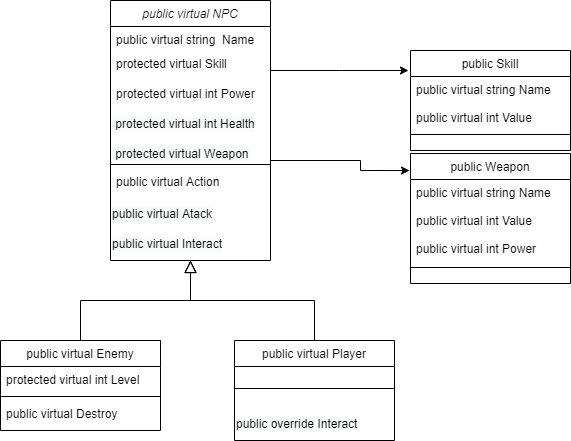

The diagram above was exported from draw.io. Its source (the exported page's mxGraphModel, read from the mxfile embedded in the PNG):
<mxGraphModel dx="1422" dy="804" grid="1" gridSize="10" guides="1" tooltips="1" connect="1" arrows="1" fold="1" page="1" pageScale="1" pageWidth="827" pageHeight="1169" math="0" shadow="0">
  <root>
    <mxCell id="WIyWlLk6GJQsqaUBKTNV-0" />
    <mxCell id="WIyWlLk6GJQsqaUBKTNV-1" parent="WIyWlLk6GJQsqaUBKTNV-0" />
    <mxCell id="zkfFHV4jXpPFQw0GAbJ--0" value="public virtual NPC" style="swimlane;fontStyle=2;align=center;verticalAlign=top;childLayout=stackLayout;horizontal=1;startSize=26;horizontalStack=0;resizeParent=1;resizeLast=0;collapsible=1;marginBottom=0;rounded=0;shadow=0;strokeWidth=1;" parent="WIyWlLk6GJQsqaUBKTNV-1" vertex="1">
      <mxGeometry x="210" y="70" width="160" height="260" as="geometry">
        <mxRectangle x="230" y="140" width="160" height="26" as="alternateBounds" />
      </mxGeometry>
    </mxCell>
    <mxCell id="zkfFHV4jXpPFQw0GAbJ--1" value="public virtual string  Name" style="text;align=left;verticalAlign=top;spacingLeft=4;spacingRight=4;overflow=hidden;rotatable=0;points=[[0,0.5],[1,0.5]];portConstraint=eastwest;" parent="zkfFHV4jXpPFQw0GAbJ--0" vertex="1">
      <mxGeometry y="26" width="160" height="24" as="geometry" />
    </mxCell>
    <mxCell id="zkfFHV4jXpPFQw0GAbJ--2" value="protected virtual Skill" style="text;align=left;verticalAlign=top;spacingLeft=4;spacingRight=4;overflow=hidden;rotatable=0;points=[[0,0.5],[1,0.5]];portConstraint=eastwest;rounded=0;shadow=0;html=0;" parent="zkfFHV4jXpPFQw0GAbJ--0" vertex="1">
      <mxGeometry y="50" width="160" height="30" as="geometry" />
    </mxCell>
    <mxCell id="zkfFHV4jXpPFQw0GAbJ--3" value="protected virtual int Power&#10;&#10;" style="text;align=left;verticalAlign=top;spacingLeft=4;spacingRight=4;overflow=hidden;rotatable=0;points=[[0,0.5],[1,0.5]];portConstraint=eastwest;rounded=0;shadow=0;html=0;" parent="zkfFHV4jXpPFQw0GAbJ--0" vertex="1">
      <mxGeometry y="80" width="160" height="30" as="geometry" />
    </mxCell>
    <mxCell id="kaHYv8jprsUlRtLic6YH-35" value="&lt;span style=&quot;color: rgb(0 , 0 , 0) ; font-family: &amp;#34;helvetica&amp;#34; ; font-size: 12px ; font-style: normal ; font-weight: 400 ; letter-spacing: normal ; text-align: left ; text-indent: 0px ; text-transform: none ; word-spacing: 0px ; background-color: rgb(248 , 249 , 250) ; display: inline ; float: none&quot;&gt;&amp;nbsp;protected virtual int Health&lt;/span&gt;" style="text;whiteSpace=wrap;html=1;" vertex="1" parent="zkfFHV4jXpPFQw0GAbJ--0">
      <mxGeometry y="110" width="160" height="30" as="geometry" />
    </mxCell>
    <mxCell id="kaHYv8jprsUlRtLic6YH-29" value="&lt;span style=&quot;color: rgb(0 , 0 , 0) ; font-family: &amp;#34;helvetica&amp;#34; ; font-size: 12px ; font-style: normal ; font-weight: 400 ; letter-spacing: normal ; text-align: left ; text-indent: 0px ; text-transform: none ; word-spacing: 0px ; background-color: rgb(248 , 249 , 250) ; display: inline ; float: none&quot;&gt;&amp;nbsp;protected virtual Weapon&lt;/span&gt;" style="text;whiteSpace=wrap;html=1;" vertex="1" parent="zkfFHV4jXpPFQw0GAbJ--0">
      <mxGeometry y="140" width="160" height="20" as="geometry" />
    </mxCell>
    <mxCell id="zkfFHV4jXpPFQw0GAbJ--4" value="" style="line;html=1;strokeWidth=1;align=left;verticalAlign=middle;spacingTop=-1;spacingLeft=3;spacingRight=3;rotatable=0;labelPosition=right;points=[];portConstraint=eastwest;" parent="zkfFHV4jXpPFQw0GAbJ--0" vertex="1">
      <mxGeometry y="160" width="160" height="8" as="geometry" />
    </mxCell>
    <mxCell id="zkfFHV4jXpPFQw0GAbJ--5" value="public virtual Action&#10;&#10;&#10;&#10;" style="text;align=left;verticalAlign=top;spacingLeft=4;spacingRight=4;overflow=hidden;rotatable=0;points=[[0,0.5],[1,0.5]];portConstraint=eastwest;" parent="zkfFHV4jXpPFQw0GAbJ--0" vertex="1">
      <mxGeometry y="168" width="160" height="32" as="geometry" />
    </mxCell>
    <mxCell id="kaHYv8jprsUlRtLic6YH-31" value="&lt;span style=&quot;color: rgb(0, 0, 0); font-family: helvetica; font-size: 12px; font-style: normal; font-weight: 400; letter-spacing: normal; text-align: left; text-indent: 0px; text-transform: none; word-spacing: 0px; background-color: rgb(248, 249, 250); display: inline; float: none;&quot;&gt;public virtual Atack&lt;/span&gt;" style="text;whiteSpace=wrap;html=1;" vertex="1" parent="zkfFHV4jXpPFQw0GAbJ--0">
      <mxGeometry y="200" width="160" height="30" as="geometry" />
    </mxCell>
    <mxCell id="kaHYv8jprsUlRtLic6YH-30" value="&lt;span style=&quot;color: rgb(0, 0, 0); font-family: helvetica; font-size: 12px; font-style: normal; font-weight: 400; letter-spacing: normal; text-align: left; text-indent: 0px; text-transform: none; word-spacing: 0px; background-color: rgb(248, 249, 250); display: inline; float: none;&quot;&gt;public virtual Interact&lt;/span&gt;&lt;br style=&quot;padding: 0px; margin: 0px; color: rgb(0, 0, 0); font-family: helvetica; font-size: 12px; font-style: normal; font-weight: 400; letter-spacing: normal; text-align: left; text-indent: 0px; text-transform: none; word-spacing: 0px; background-color: rgb(248, 249, 250);&quot;&gt;" style="text;whiteSpace=wrap;html=1;" vertex="1" parent="zkfFHV4jXpPFQw0GAbJ--0">
      <mxGeometry y="230" width="160" height="30" as="geometry" />
    </mxCell>
    <mxCell id="zkfFHV4jXpPFQw0GAbJ--6" value="public virtual Enemy" style="swimlane;fontStyle=0;align=center;verticalAlign=top;childLayout=stackLayout;horizontal=1;startSize=26;horizontalStack=0;resizeParent=1;resizeLast=0;collapsible=1;marginBottom=0;rounded=0;shadow=0;strokeWidth=1;" parent="WIyWlLk6GJQsqaUBKTNV-1" vertex="1">
      <mxGeometry x="100" y="410" width="160" height="90" as="geometry">
        <mxRectangle x="120" y="360" width="160" height="26" as="alternateBounds" />
      </mxGeometry>
    </mxCell>
    <mxCell id="zkfFHV4jXpPFQw0GAbJ--7" value="protected virtual int Level" style="text;align=left;verticalAlign=top;spacingLeft=4;spacingRight=4;overflow=hidden;rotatable=0;points=[[0,0.5],[1,0.5]];portConstraint=eastwest;" parent="zkfFHV4jXpPFQw0GAbJ--6" vertex="1">
      <mxGeometry y="26" width="160" height="26" as="geometry" />
    </mxCell>
    <mxCell id="zkfFHV4jXpPFQw0GAbJ--9" value="" style="line;html=1;strokeWidth=1;align=left;verticalAlign=middle;spacingTop=-1;spacingLeft=3;spacingRight=3;rotatable=0;labelPosition=right;points=[];portConstraint=eastwest;" parent="zkfFHV4jXpPFQw0GAbJ--6" vertex="1">
      <mxGeometry y="52" width="160" height="8" as="geometry" />
    </mxCell>
    <mxCell id="zkfFHV4jXpPFQw0GAbJ--11" value="public virtual Destroy" style="text;align=left;verticalAlign=top;spacingLeft=4;spacingRight=4;overflow=hidden;rotatable=0;points=[[0,0.5],[1,0.5]];portConstraint=eastwest;" parent="zkfFHV4jXpPFQw0GAbJ--6" vertex="1">
      <mxGeometry y="60" width="160" height="26" as="geometry" />
    </mxCell>
    <mxCell id="zkfFHV4jXpPFQw0GAbJ--12" value="" style="endArrow=block;endSize=10;endFill=0;shadow=0;strokeWidth=1;rounded=0;edgeStyle=elbowEdgeStyle;elbow=vertical;" parent="WIyWlLk6GJQsqaUBKTNV-1" source="zkfFHV4jXpPFQw0GAbJ--6" target="zkfFHV4jXpPFQw0GAbJ--0" edge="1">
      <mxGeometry width="160" relative="1" as="geometry">
        <mxPoint x="200" y="203" as="sourcePoint" />
        <mxPoint x="200" y="203" as="targetPoint" />
      </mxGeometry>
    </mxCell>
    <mxCell id="zkfFHV4jXpPFQw0GAbJ--13" value="public virtual Player" style="swimlane;fontStyle=0;align=center;verticalAlign=top;childLayout=stackLayout;horizontal=1;startSize=26;horizontalStack=0;resizeParent=1;resizeLast=0;collapsible=1;marginBottom=0;rounded=0;shadow=0;strokeWidth=1;" parent="WIyWlLk6GJQsqaUBKTNV-1" vertex="1">
      <mxGeometry x="334" y="410" width="160" height="100" as="geometry">
        <mxRectangle x="340" y="380" width="170" height="26" as="alternateBounds" />
      </mxGeometry>
    </mxCell>
    <mxCell id="zkfFHV4jXpPFQw0GAbJ--15" value="" style="line;html=1;strokeWidth=1;align=left;verticalAlign=middle;spacingTop=-1;spacingLeft=3;spacingRight=3;rotatable=0;labelPosition=right;points=[];portConstraint=eastwest;" parent="zkfFHV4jXpPFQw0GAbJ--13" vertex="1">
      <mxGeometry y="26" width="160" height="44" as="geometry" />
    </mxCell>
    <mxCell id="kaHYv8jprsUlRtLic6YH-38" value="&lt;span style=&quot;color: rgb(0 , 0 , 0) ; font-family: &amp;#34;helvetica&amp;#34; ; font-size: 12px ; font-style: normal ; font-weight: 400 ; letter-spacing: normal ; text-align: left ; text-indent: 0px ; text-transform: none ; word-spacing: 0px ; background-color: rgb(248 , 249 , 250) ; display: inline ; float: none&quot;&gt;public override Interact&lt;/span&gt;" style="text;whiteSpace=wrap;html=1;" vertex="1" parent="zkfFHV4jXpPFQw0GAbJ--13">
      <mxGeometry y="70" width="160" height="20" as="geometry" />
    </mxCell>
    <mxCell id="kaHYv8jprsUlRtLic6YH-39" style="edgeStyle=orthogonalEdgeStyle;rounded=0;orthogonalLoop=1;jettySize=auto;html=1;exitX=0.5;exitY=1;exitDx=0;exitDy=0;endArrow=classic;endFill=1;" edge="1" parent="zkfFHV4jXpPFQw0GAbJ--13" source="kaHYv8jprsUlRtLic6YH-38" target="kaHYv8jprsUlRtLic6YH-38">
      <mxGeometry relative="1" as="geometry" />
    </mxCell>
    <mxCell id="zkfFHV4jXpPFQw0GAbJ--16" value="" style="endArrow=block;endSize=10;endFill=0;shadow=0;strokeWidth=1;rounded=0;edgeStyle=elbowEdgeStyle;elbow=vertical;" parent="WIyWlLk6GJQsqaUBKTNV-1" source="zkfFHV4jXpPFQw0GAbJ--13" target="zkfFHV4jXpPFQw0GAbJ--0" edge="1">
      <mxGeometry width="160" relative="1" as="geometry">
        <mxPoint x="210" y="373" as="sourcePoint" />
        <mxPoint x="310" y="271" as="targetPoint" />
      </mxGeometry>
    </mxCell>
    <mxCell id="kaHYv8jprsUlRtLic6YH-4" value="" style="endArrow=classic;shadow=0;strokeWidth=1;rounded=0;endFill=1;edgeStyle=elbowEdgeStyle;elbow=vertical;" edge="1" parent="WIyWlLk6GJQsqaUBKTNV-1">
      <mxGeometry x="0.5" y="41" relative="1" as="geometry">
        <mxPoint x="370" y="140" as="sourcePoint" />
        <mxPoint x="508" y="140" as="targetPoint" />
        <mxPoint x="-40" y="32" as="offset" />
      </mxGeometry>
    </mxCell>
    <mxCell id="kaHYv8jprsUlRtLic6YH-26" value="public Skill" style="swimlane;fontStyle=0;align=center;verticalAlign=top;childLayout=stackLayout;horizontal=1;startSize=26;horizontalStack=0;resizeParent=1;resizeLast=0;collapsible=1;marginBottom=0;rounded=0;shadow=0;strokeWidth=1;" vertex="1" parent="WIyWlLk6GJQsqaUBKTNV-1">
      <mxGeometry x="510" y="120" width="160" height="100" as="geometry">
        <mxRectangle x="340" y="380" width="170" height="26" as="alternateBounds" />
      </mxGeometry>
    </mxCell>
    <mxCell id="kaHYv8jprsUlRtLic6YH-27" value="public virtual string Name&#10;&#10;public virtual int Value" style="text;align=left;verticalAlign=top;spacingLeft=4;spacingRight=4;overflow=hidden;rotatable=0;points=[[0,0.5],[1,0.5]];portConstraint=eastwest;" vertex="1" parent="kaHYv8jprsUlRtLic6YH-26">
      <mxGeometry y="26" width="160" height="54" as="geometry" />
    </mxCell>
    <mxCell id="kaHYv8jprsUlRtLic6YH-28" value="" style="line;html=1;strokeWidth=1;align=left;verticalAlign=middle;spacingTop=-1;spacingLeft=3;spacingRight=3;rotatable=0;labelPosition=right;points=[];portConstraint=eastwest;" vertex="1" parent="kaHYv8jprsUlRtLic6YH-26">
      <mxGeometry y="80" width="160" height="8" as="geometry" />
    </mxCell>
    <mxCell id="kaHYv8jprsUlRtLic6YH-32" value="public Weapon" style="swimlane;fontStyle=0;align=center;verticalAlign=top;childLayout=stackLayout;horizontal=1;startSize=26;horizontalStack=0;resizeParent=1;resizeLast=0;collapsible=1;marginBottom=0;rounded=0;shadow=0;strokeWidth=1;" vertex="1" parent="WIyWlLk6GJQsqaUBKTNV-1">
      <mxGeometry x="510" y="223" width="160" height="130" as="geometry">
        <mxRectangle x="529" y="223" width="170" height="26" as="alternateBounds" />
      </mxGeometry>
    </mxCell>
    <mxCell id="kaHYv8jprsUlRtLic6YH-33" value="public virtual string Name&#10;&#10;public virtual int Value&#10;&#10;public virtual int Power" style="text;align=left;verticalAlign=top;spacingLeft=4;spacingRight=4;overflow=hidden;rotatable=0;points=[[0,0.5],[1,0.5]];portConstraint=eastwest;" vertex="1" parent="kaHYv8jprsUlRtLic6YH-32">
      <mxGeometry y="26" width="160" height="84" as="geometry" />
    </mxCell>
    <mxCell id="kaHYv8jprsUlRtLic6YH-34" value="" style="line;html=1;strokeWidth=1;align=left;verticalAlign=middle;spacingTop=-1;spacingLeft=3;spacingRight=3;rotatable=0;labelPosition=right;points=[];portConstraint=eastwest;" vertex="1" parent="kaHYv8jprsUlRtLic6YH-32">
      <mxGeometry y="110" width="160" height="8" as="geometry" />
    </mxCell>
    <mxCell id="kaHYv8jprsUlRtLic6YH-36" style="edgeStyle=orthogonalEdgeStyle;rounded=0;orthogonalLoop=1;jettySize=auto;html=1;exitX=1;exitY=0.5;exitDx=0;exitDy=0;entryX=-0.006;entryY=0.131;entryDx=0;entryDy=0;entryPerimeter=0;" edge="1" parent="WIyWlLk6GJQsqaUBKTNV-1" source="kaHYv8jprsUlRtLic6YH-29" target="kaHYv8jprsUlRtLic6YH-32">
      <mxGeometry relative="1" as="geometry">
        <mxPoint x="511" y="265" as="targetPoint" />
        <Array as="points">
          <mxPoint x="370" y="230" />
          <mxPoint x="460" y="230" />
          <mxPoint x="460" y="240" />
          <mxPoint x="509" y="240" />
        </Array>
      </mxGeometry>
    </mxCell>
  </root>
</mxGraphModel>